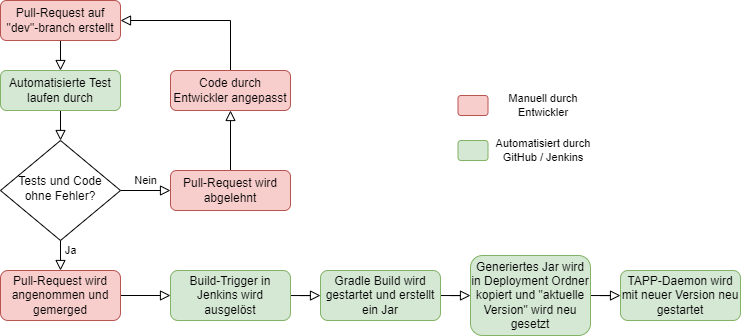

The diagram above was exported from draw.io. Its source (the exported page's mxGraphModel, read from the mxfile embedded in the PNG):
<mxGraphModel dx="1062" dy="566" grid="1" gridSize="10" guides="1" tooltips="1" connect="1" arrows="1" fold="1" page="1" pageScale="1" pageWidth="827" pageHeight="1169" math="0" shadow="0">
  <root>
    <mxCell id="WIyWlLk6GJQsqaUBKTNV-0" />
    <mxCell id="WIyWlLk6GJQsqaUBKTNV-1" parent="WIyWlLk6GJQsqaUBKTNV-0" />
    <mxCell id="IG06RJgP0ADbFZ8DJDhK-2" style="edgeStyle=orthogonalEdgeStyle;rounded=0;orthogonalLoop=1;jettySize=auto;html=1;entryX=0.5;entryY=0;entryDx=0;entryDy=0;endArrow=block;endFill=0;endSize=8;" edge="1" parent="WIyWlLk6GJQsqaUBKTNV-1" source="WIyWlLk6GJQsqaUBKTNV-3" target="IG06RJgP0ADbFZ8DJDhK-0">
      <mxGeometry relative="1" as="geometry" />
    </mxCell>
    <mxCell id="WIyWlLk6GJQsqaUBKTNV-3" value="Pull-Request auf &quot;dev&quot;-branch erstellt" style="rounded=1;whiteSpace=wrap;html=1;fontSize=12;glass=0;strokeWidth=1;shadow=0;fillColor=#f8cecc;strokeColor=#b85450;" parent="WIyWlLk6GJQsqaUBKTNV-1" vertex="1">
      <mxGeometry x="160" y="30" width="120" height="40" as="geometry" />
    </mxCell>
    <mxCell id="WIyWlLk6GJQsqaUBKTNV-5" value="Nein" style="edgeStyle=orthogonalEdgeStyle;rounded=0;html=1;jettySize=auto;orthogonalLoop=1;fontSize=11;endArrow=block;endFill=0;endSize=8;strokeWidth=1;shadow=0;labelBackgroundColor=none;" parent="WIyWlLk6GJQsqaUBKTNV-1" source="WIyWlLk6GJQsqaUBKTNV-6" target="WIyWlLk6GJQsqaUBKTNV-7" edge="1">
      <mxGeometry y="10" relative="1" as="geometry">
        <mxPoint as="offset" />
      </mxGeometry>
    </mxCell>
    <mxCell id="IG06RJgP0ADbFZ8DJDhK-9" value="Ja" style="edgeStyle=orthogonalEdgeStyle;shape=connector;rounded=0;orthogonalLoop=1;jettySize=auto;html=1;shadow=0;labelBackgroundColor=none;strokeColor=default;strokeWidth=1;fontFamily=Helvetica;fontSize=11;fontColor=default;endArrow=block;endFill=0;endSize=8;" edge="1" parent="WIyWlLk6GJQsqaUBKTNV-1" source="WIyWlLk6GJQsqaUBKTNV-6" target="IG06RJgP0ADbFZ8DJDhK-8">
      <mxGeometry x="-0.6" y="10" relative="1" as="geometry">
        <mxPoint as="offset" />
      </mxGeometry>
    </mxCell>
    <mxCell id="WIyWlLk6GJQsqaUBKTNV-6" value="Tests und Code ohne Fehler?" style="rhombus;whiteSpace=wrap;html=1;shadow=0;fontFamily=Helvetica;fontSize=12;align=center;strokeWidth=1;spacing=6;spacingTop=-4;" parent="WIyWlLk6GJQsqaUBKTNV-1" vertex="1">
      <mxGeometry x="160" y="170" width="120" height="100" as="geometry" />
    </mxCell>
    <mxCell id="IG06RJgP0ADbFZ8DJDhK-6" value="" style="edgeStyle=orthogonalEdgeStyle;shape=connector;rounded=0;orthogonalLoop=1;jettySize=auto;html=1;shadow=0;labelBackgroundColor=none;strokeColor=default;strokeWidth=1;fontFamily=Helvetica;fontSize=11;fontColor=default;endArrow=block;endFill=0;endSize=8;" edge="1" parent="WIyWlLk6GJQsqaUBKTNV-1" source="WIyWlLk6GJQsqaUBKTNV-7" target="IG06RJgP0ADbFZ8DJDhK-5">
      <mxGeometry relative="1" as="geometry" />
    </mxCell>
    <mxCell id="WIyWlLk6GJQsqaUBKTNV-7" value="Pull-Request wird abgelehnt" style="rounded=1;whiteSpace=wrap;html=1;fontSize=12;glass=0;strokeWidth=1;shadow=0;fillColor=#f8cecc;strokeColor=#b85450;" parent="WIyWlLk6GJQsqaUBKTNV-1" vertex="1">
      <mxGeometry x="330" y="200" width="120" height="40" as="geometry" />
    </mxCell>
    <mxCell id="IG06RJgP0ADbFZ8DJDhK-4" value="" style="edgeStyle=orthogonalEdgeStyle;shape=connector;rounded=0;orthogonalLoop=1;jettySize=auto;html=1;shadow=0;labelBackgroundColor=none;strokeColor=default;strokeWidth=1;fontFamily=Helvetica;fontSize=11;fontColor=default;endArrow=block;endFill=0;endSize=8;" edge="1" parent="WIyWlLk6GJQsqaUBKTNV-1" source="IG06RJgP0ADbFZ8DJDhK-0" target="WIyWlLk6GJQsqaUBKTNV-6">
      <mxGeometry relative="1" as="geometry" />
    </mxCell>
    <mxCell id="IG06RJgP0ADbFZ8DJDhK-0" value="Automatisierte Test laufen durch" style="rounded=1;whiteSpace=wrap;html=1;fontSize=12;glass=0;strokeWidth=1;shadow=0;fillColor=#d5e8d4;strokeColor=#82b366;" vertex="1" parent="WIyWlLk6GJQsqaUBKTNV-1">
      <mxGeometry x="160" y="100" width="120" height="40" as="geometry" />
    </mxCell>
    <mxCell id="IG06RJgP0ADbFZ8DJDhK-7" style="edgeStyle=orthogonalEdgeStyle;shape=connector;rounded=0;orthogonalLoop=1;jettySize=auto;html=1;entryX=1;entryY=0.5;entryDx=0;entryDy=0;shadow=0;labelBackgroundColor=none;strokeColor=default;strokeWidth=1;fontFamily=Helvetica;fontSize=11;fontColor=default;endArrow=block;endFill=0;endSize=8;" edge="1" parent="WIyWlLk6GJQsqaUBKTNV-1" source="IG06RJgP0ADbFZ8DJDhK-5" target="WIyWlLk6GJQsqaUBKTNV-3">
      <mxGeometry relative="1" as="geometry">
        <Array as="points">
          <mxPoint x="390" y="50" />
        </Array>
      </mxGeometry>
    </mxCell>
    <mxCell id="IG06RJgP0ADbFZ8DJDhK-5" value="Code durch Entwickler angepasst" style="rounded=1;whiteSpace=wrap;html=1;fontSize=12;glass=0;strokeWidth=1;shadow=0;fillColor=#f8cecc;strokeColor=#b85450;" vertex="1" parent="WIyWlLk6GJQsqaUBKTNV-1">
      <mxGeometry x="330" y="100" width="120" height="40" as="geometry" />
    </mxCell>
    <mxCell id="IG06RJgP0ADbFZ8DJDhK-11" value="" style="edgeStyle=orthogonalEdgeStyle;shape=connector;rounded=0;orthogonalLoop=1;jettySize=auto;html=1;shadow=0;labelBackgroundColor=none;strokeColor=default;strokeWidth=1;fontFamily=Helvetica;fontSize=11;fontColor=default;endArrow=block;endFill=0;endSize=8;" edge="1" parent="WIyWlLk6GJQsqaUBKTNV-1" source="IG06RJgP0ADbFZ8DJDhK-8" target="IG06RJgP0ADbFZ8DJDhK-10">
      <mxGeometry relative="1" as="geometry" />
    </mxCell>
    <mxCell id="IG06RJgP0ADbFZ8DJDhK-8" value="Pull-Request wird angenommen und gemerged" style="rounded=1;whiteSpace=wrap;html=1;fontSize=12;glass=0;strokeWidth=1;shadow=0;fillColor=#f8cecc;strokeColor=#b85450;" vertex="1" parent="WIyWlLk6GJQsqaUBKTNV-1">
      <mxGeometry x="160" y="300" width="120" height="50" as="geometry" />
    </mxCell>
    <mxCell id="IG06RJgP0ADbFZ8DJDhK-13" value="" style="edgeStyle=orthogonalEdgeStyle;shape=connector;rounded=0;orthogonalLoop=1;jettySize=auto;html=1;shadow=0;labelBackgroundColor=none;strokeColor=default;strokeWidth=1;fontFamily=Helvetica;fontSize=11;fontColor=default;endArrow=block;endFill=0;endSize=8;" edge="1" parent="WIyWlLk6GJQsqaUBKTNV-1" source="IG06RJgP0ADbFZ8DJDhK-10" target="IG06RJgP0ADbFZ8DJDhK-12">
      <mxGeometry relative="1" as="geometry" />
    </mxCell>
    <mxCell id="IG06RJgP0ADbFZ8DJDhK-10" value="Build-Trigger in Jenkins wird ausgelöst" style="rounded=1;whiteSpace=wrap;html=1;fontSize=12;glass=0;strokeWidth=1;shadow=0;fillColor=#d5e8d4;strokeColor=#82b366;" vertex="1" parent="WIyWlLk6GJQsqaUBKTNV-1">
      <mxGeometry x="330" y="300" width="120" height="50" as="geometry" />
    </mxCell>
    <mxCell id="IG06RJgP0ADbFZ8DJDhK-17" value="" style="edgeStyle=orthogonalEdgeStyle;shape=connector;rounded=0;orthogonalLoop=1;jettySize=auto;html=1;shadow=0;labelBackgroundColor=none;strokeColor=default;strokeWidth=1;fontFamily=Helvetica;fontSize=11;fontColor=default;endArrow=block;endFill=0;endSize=8;" edge="1" parent="WIyWlLk6GJQsqaUBKTNV-1" source="IG06RJgP0ADbFZ8DJDhK-12" target="IG06RJgP0ADbFZ8DJDhK-16">
      <mxGeometry relative="1" as="geometry" />
    </mxCell>
    <mxCell id="IG06RJgP0ADbFZ8DJDhK-12" value="Gradle Build wird gestartet und erstellt ein Jar" style="rounded=1;whiteSpace=wrap;html=1;fontSize=12;glass=0;strokeWidth=1;shadow=0;fillColor=#d5e8d4;strokeColor=#82b366;" vertex="1" parent="WIyWlLk6GJQsqaUBKTNV-1">
      <mxGeometry x="480" y="300" width="120" height="50" as="geometry" />
    </mxCell>
    <mxCell id="IG06RJgP0ADbFZ8DJDhK-19" value="" style="edgeStyle=orthogonalEdgeStyle;shape=connector;rounded=0;orthogonalLoop=1;jettySize=auto;html=1;shadow=0;labelBackgroundColor=none;strokeColor=default;strokeWidth=1;fontFamily=Helvetica;fontSize=11;fontColor=default;endArrow=block;endFill=0;endSize=8;" edge="1" parent="WIyWlLk6GJQsqaUBKTNV-1" source="IG06RJgP0ADbFZ8DJDhK-16" target="IG06RJgP0ADbFZ8DJDhK-18">
      <mxGeometry relative="1" as="geometry" />
    </mxCell>
    <mxCell id="IG06RJgP0ADbFZ8DJDhK-16" value="Generiertes Jar wird in Deployment Ordner kopiert und &quot;aktuelle Version&quot; wird neu gesetzt" style="rounded=1;whiteSpace=wrap;html=1;fontSize=12;glass=0;strokeWidth=1;shadow=0;fillColor=#d5e8d4;strokeColor=#82b366;" vertex="1" parent="WIyWlLk6GJQsqaUBKTNV-1">
      <mxGeometry x="630" y="285" width="120" height="80" as="geometry" />
    </mxCell>
    <mxCell id="IG06RJgP0ADbFZ8DJDhK-18" value="TAPP-Daemon wird mit neuer Version neu gestartet" style="rounded=1;whiteSpace=wrap;html=1;fontSize=12;glass=0;strokeWidth=1;shadow=0;fillColor=#d5e8d4;strokeColor=#82b366;" vertex="1" parent="WIyWlLk6GJQsqaUBKTNV-1">
      <mxGeometry x="780" y="300" width="120" height="50" as="geometry" />
    </mxCell>
    <mxCell id="IG06RJgP0ADbFZ8DJDhK-20" value="" style="rounded=1;whiteSpace=wrap;html=1;fontFamily=Helvetica;fontSize=11;fillColor=#f8cecc;strokeColor=#b85450;" vertex="1" parent="WIyWlLk6GJQsqaUBKTNV-1">
      <mxGeometry x="617.5" y="125" width="30" height="20" as="geometry" />
    </mxCell>
    <mxCell id="IG06RJgP0ADbFZ8DJDhK-21" value="Manuell durch Entwickler" style="text;html=1;strokeColor=none;fillColor=none;align=center;verticalAlign=middle;whiteSpace=wrap;rounded=0;fontSize=11;fontFamily=Helvetica;fontColor=default;" vertex="1" parent="WIyWlLk6GJQsqaUBKTNV-1">
      <mxGeometry x="642.5" y="120" width="120" height="30" as="geometry" />
    </mxCell>
    <mxCell id="IG06RJgP0ADbFZ8DJDhK-22" value="" style="rounded=1;whiteSpace=wrap;html=1;fontFamily=Helvetica;fontSize=11;fillColor=#d5e8d4;strokeColor=#82b366;" vertex="1" parent="WIyWlLk6GJQsqaUBKTNV-1">
      <mxGeometry x="617.5" y="170" width="30" height="20" as="geometry" />
    </mxCell>
    <mxCell id="IG06RJgP0ADbFZ8DJDhK-23" value="Automatisiert durch GitHub / Jenkins" style="text;html=1;strokeColor=none;fillColor=none;align=center;verticalAlign=middle;whiteSpace=wrap;rounded=0;fontSize=11;fontFamily=Helvetica;fontColor=default;" vertex="1" parent="WIyWlLk6GJQsqaUBKTNV-1">
      <mxGeometry x="642.5" y="165" width="120" height="30" as="geometry" />
    </mxCell>
  </root>
</mxGraphModel>